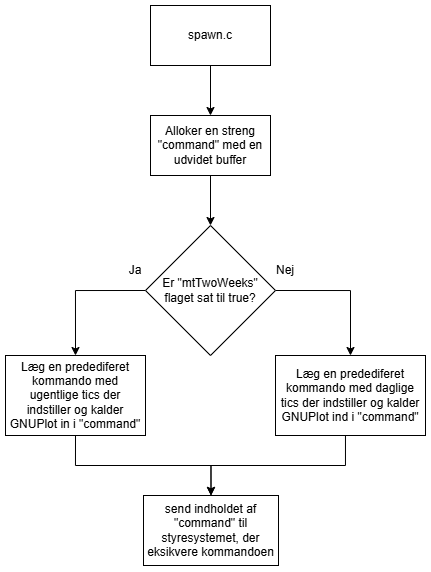

The diagram above was exported from draw.io. Its source (the exported page's mxGraphModel, read from the mxfile embedded in the PNG):
<mxGraphModel dx="1299" dy="626" grid="0" gridSize="10" guides="1" tooltips="1" connect="1" arrows="1" fold="1" page="0" pageScale="1" pageWidth="850" pageHeight="1100" math="0" shadow="0">
  <root>
    <mxCell id="0" />
    <mxCell id="1" parent="0" />
    <mxCell id="6RxHlK_DdzaJZUPaDhn1-4" style="edgeStyle=orthogonalEdgeStyle;rounded=0;orthogonalLoop=1;jettySize=auto;html=1;exitX=0.5;exitY=1;exitDx=0;exitDy=0;entryX=0.5;entryY=0;entryDx=0;entryDy=0;" edge="1" parent="1" source="6RxHlK_DdzaJZUPaDhn1-1" target="6RxHlK_DdzaJZUPaDhn1-2">
      <mxGeometry relative="1" as="geometry" />
    </mxCell>
    <mxCell id="6RxHlK_DdzaJZUPaDhn1-1" value="spawn.c" style="rounded=0;whiteSpace=wrap;html=1;" vertex="1" parent="1">
      <mxGeometry x="365" y="40" width="120" height="60" as="geometry" />
    </mxCell>
    <mxCell id="6RxHlK_DdzaJZUPaDhn1-7" style="edgeStyle=orthogonalEdgeStyle;rounded=0;orthogonalLoop=1;jettySize=auto;html=1;exitX=0.5;exitY=1;exitDx=0;exitDy=0;entryX=0.5;entryY=0;entryDx=0;entryDy=0;" edge="1" parent="1" source="6RxHlK_DdzaJZUPaDhn1-2" target="6RxHlK_DdzaJZUPaDhn1-5">
      <mxGeometry relative="1" as="geometry" />
    </mxCell>
    <mxCell id="6RxHlK_DdzaJZUPaDhn1-2" value="Alloker en streng &quot;command&quot; med en udvidet buffer" style="rounded=0;whiteSpace=wrap;html=1;" vertex="1" parent="1">
      <mxGeometry x="365" y="150" width="120" height="60" as="geometry" />
    </mxCell>
    <mxCell id="6RxHlK_DdzaJZUPaDhn1-12" style="edgeStyle=orthogonalEdgeStyle;rounded=0;orthogonalLoop=1;jettySize=auto;html=1;exitX=1;exitY=0.5;exitDx=0;exitDy=0;entryX=0.5;entryY=0;entryDx=0;entryDy=0;" edge="1" parent="1" source="6RxHlK_DdzaJZUPaDhn1-5" target="6RxHlK_DdzaJZUPaDhn1-10">
      <mxGeometry relative="1" as="geometry" />
    </mxCell>
    <mxCell id="6RxHlK_DdzaJZUPaDhn1-13" style="edgeStyle=orthogonalEdgeStyle;rounded=0;orthogonalLoop=1;jettySize=auto;html=1;exitX=0;exitY=0.5;exitDx=0;exitDy=0;entryX=0.5;entryY=0;entryDx=0;entryDy=0;" edge="1" parent="1" source="6RxHlK_DdzaJZUPaDhn1-5" target="6RxHlK_DdzaJZUPaDhn1-11">
      <mxGeometry relative="1" as="geometry" />
    </mxCell>
    <mxCell id="6RxHlK_DdzaJZUPaDhn1-5" value="Er &quot;mtTwoWeeks&quot; flaget sat til true?" style="rhombus;whiteSpace=wrap;html=1;" vertex="1" parent="1">
      <mxGeometry x="360" y="260" width="130" height="130" as="geometry" />
    </mxCell>
    <mxCell id="6RxHlK_DdzaJZUPaDhn1-8" value="Ja" style="text;html=1;whiteSpace=wrap;strokeColor=none;fillColor=none;align=center;verticalAlign=middle;rounded=0;" vertex="1" parent="1">
      <mxGeometry x="320" y="290" width="60" height="30" as="geometry" />
    </mxCell>
    <mxCell id="6RxHlK_DdzaJZUPaDhn1-9" value="Nej" style="text;html=1;whiteSpace=wrap;strokeColor=none;fillColor=none;align=center;verticalAlign=middle;rounded=0;" vertex="1" parent="1">
      <mxGeometry x="470" y="290" width="60" height="30" as="geometry" />
    </mxCell>
    <mxCell id="6RxHlK_DdzaJZUPaDhn1-16" style="edgeStyle=orthogonalEdgeStyle;rounded=0;orthogonalLoop=1;jettySize=auto;html=1;exitX=0.5;exitY=1;exitDx=0;exitDy=0;entryX=0.5;entryY=0;entryDx=0;entryDy=0;" edge="1" parent="1" source="6RxHlK_DdzaJZUPaDhn1-10" target="6RxHlK_DdzaJZUPaDhn1-14">
      <mxGeometry relative="1" as="geometry">
        <Array as="points">
          <mxPoint x="560" y="500" />
          <mxPoint x="425" y="500" />
        </Array>
      </mxGeometry>
    </mxCell>
    <mxCell id="6RxHlK_DdzaJZUPaDhn1-10" value="Læg en predediferet kommando med daglige tics der indstiller og kalder GNUPlot ind i &quot;command&quot;" style="rounded=0;whiteSpace=wrap;html=1;" vertex="1" parent="1">
      <mxGeometry x="490" y="390" width="150" height="80" as="geometry" />
    </mxCell>
    <mxCell id="6RxHlK_DdzaJZUPaDhn1-15" style="edgeStyle=orthogonalEdgeStyle;rounded=0;orthogonalLoop=1;jettySize=auto;html=1;exitX=0.5;exitY=1;exitDx=0;exitDy=0;entryX=0.5;entryY=0;entryDx=0;entryDy=0;" edge="1" parent="1" source="6RxHlK_DdzaJZUPaDhn1-11" target="6RxHlK_DdzaJZUPaDhn1-14">
      <mxGeometry relative="1" as="geometry">
        <Array as="points">
          <mxPoint x="290" y="500" />
          <mxPoint x="425" y="500" />
        </Array>
      </mxGeometry>
    </mxCell>
    <mxCell id="6RxHlK_DdzaJZUPaDhn1-11" value="Læg en predediferet kommando med ugentlige tics der indstiller og kalder GNUPlot in i &quot;command&quot;" style="rounded=0;whiteSpace=wrap;html=1;" vertex="1" parent="1">
      <mxGeometry x="220" y="390" width="140" height="80" as="geometry" />
    </mxCell>
    <mxCell id="6RxHlK_DdzaJZUPaDhn1-14" value="send indholdet af &quot;command&quot; til styresystemet, der eksikvere kommandoen" style="rounded=0;whiteSpace=wrap;html=1;" vertex="1" parent="1">
      <mxGeometry x="358" y="530" width="135" height="70" as="geometry" />
    </mxCell>
  </root>
</mxGraphModel>